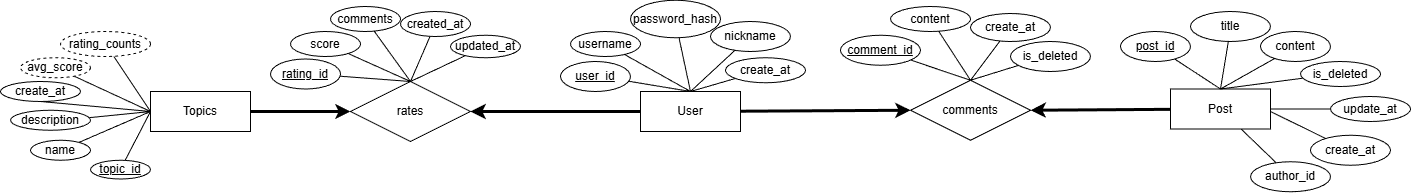

The diagram above was exported from draw.io. Its source (the exported page's mxGraphModel, read from the mxfile embedded in the PNG):
<mxGraphModel dx="2574" dy="2456" grid="1" gridSize="10" guides="1" tooltips="1" connect="1" arrows="1" fold="1" page="1" pageScale="1" pageWidth="850" pageHeight="1100" math="0" shadow="0" extFonts="Permanent Marker^https://fonts.googleapis.com/css?family=Permanent+Marker">
  <root>
    <mxCell id="0" />
    <mxCell id="1" parent="0" />
    <mxCell id="C_ZAdWkveBUx3exq2YkI-54" edge="1" parent="1" source="C_ZAdWkveBUx3exq2YkI-1" style="edgeStyle=orthogonalEdgeStyle;rounded=0;orthogonalLoop=1;jettySize=auto;html=1;entryX=1;entryY=0.5;entryDx=0;entryDy=0;strokeWidth=3;" target="C_ZAdWkveBUx3exq2YkI-52">
      <mxGeometry relative="1" as="geometry" />
    </mxCell>
    <mxCell id="C_ZAdWkveBUx3exq2YkI-96" edge="1" parent="1" source="C_ZAdWkveBUx3exq2YkI-1" style="rounded=0;orthogonalLoop=1;jettySize=auto;html=1;entryX=0;entryY=0.5;entryDx=0;entryDy=0;strokeWidth=3;" target="C_ZAdWkveBUx3exq2YkI-86">
      <mxGeometry relative="1" as="geometry" />
    </mxCell>
    <mxCell id="C_ZAdWkveBUx3exq2YkI-1" parent="1" style="whiteSpace=wrap;html=1;align=center;" value="User" vertex="1">
      <mxGeometry height="40" width="100" x="500" y="200" as="geometry" />
    </mxCell>
    <mxCell id="C_ZAdWkveBUx3exq2YkI-6" edge="1" parent="1" source="C_ZAdWkveBUx3exq2YkI-3" style="rounded=0;orthogonalLoop=1;jettySize=auto;html=1;entryX=0.5;entryY=0;entryDx=0;entryDy=0;strokeColor=default;endArrow=none;endFill=0;" target="C_ZAdWkveBUx3exq2YkI-1">
      <mxGeometry relative="1" as="geometry" />
    </mxCell>
    <mxCell id="C_ZAdWkveBUx3exq2YkI-3" parent="1" style="ellipse;whiteSpace=wrap;html=1;align=center;fontStyle=4;" value="user_id" vertex="1">
      <mxGeometry height="30" width="70" x="420" y="170" as="geometry" />
    </mxCell>
    <mxCell id="C_ZAdWkveBUx3exq2YkI-9" edge="1" parent="1" source="C_ZAdWkveBUx3exq2YkI-8" style="rounded=0;orthogonalLoop=1;jettySize=auto;html=1;entryX=0.5;entryY=0;entryDx=0;entryDy=0;endArrow=none;endFill=0;" target="C_ZAdWkveBUx3exq2YkI-1">
      <mxGeometry relative="1" as="geometry" />
    </mxCell>
    <mxCell id="C_ZAdWkveBUx3exq2YkI-8" parent="1" style="ellipse;whiteSpace=wrap;html=1;align=center;" value="username" vertex="1">
      <mxGeometry height="25" width="70" x="430" y="140" as="geometry" />
    </mxCell>
    <mxCell id="C_ZAdWkveBUx3exq2YkI-11" edge="1" parent="1" source="C_ZAdWkveBUx3exq2YkI-10" style="rounded=0;orthogonalLoop=1;jettySize=auto;html=1;entryX=0.5;entryY=0;entryDx=0;entryDy=0;endArrow=none;endFill=0;" target="C_ZAdWkveBUx3exq2YkI-1">
      <mxGeometry relative="1" as="geometry" />
    </mxCell>
    <mxCell id="C_ZAdWkveBUx3exq2YkI-10" parent="1" style="ellipse;whiteSpace=wrap;html=1;align=center;" value="password_hash" vertex="1">
      <mxGeometry height="37.5" width="90" x="490" y="108.75" as="geometry" />
    </mxCell>
    <mxCell id="C_ZAdWkveBUx3exq2YkI-14" edge="1" parent="1" source="C_ZAdWkveBUx3exq2YkI-13" style="rounded=0;orthogonalLoop=1;jettySize=auto;html=1;endArrow=none;endFill=0;entryX=0.5;entryY=0;entryDx=0;entryDy=0;" target="C_ZAdWkveBUx3exq2YkI-1">
      <mxGeometry relative="1" as="geometry">
        <mxPoint x="600" y="210" as="targetPoint" />
      </mxGeometry>
    </mxCell>
    <mxCell id="C_ZAdWkveBUx3exq2YkI-13" parent="1" style="ellipse;whiteSpace=wrap;html=1;align=center;" value="nickname" vertex="1">
      <mxGeometry height="30" width="80" x="570" y="130" as="geometry" />
    </mxCell>
    <mxCell id="C_ZAdWkveBUx3exq2YkI-16" edge="1" parent="1" source="C_ZAdWkveBUx3exq2YkI-15" style="rounded=0;orthogonalLoop=1;jettySize=auto;html=1;entryX=0.5;entryY=0;entryDx=0;entryDy=0;endArrow=none;endFill=0;" target="C_ZAdWkveBUx3exq2YkI-1">
      <mxGeometry relative="1" as="geometry" />
    </mxCell>
    <mxCell id="C_ZAdWkveBUx3exq2YkI-15" parent="1" style="ellipse;whiteSpace=wrap;html=1;align=center;" value="create_at" vertex="1">
      <mxGeometry height="25" width="80" x="585" y="166.25" as="geometry" />
    </mxCell>
    <mxCell id="C_ZAdWkveBUx3exq2YkI-97" edge="1" parent="1" source="C_ZAdWkveBUx3exq2YkI-17" style="rounded=0;orthogonalLoop=1;jettySize=auto;html=1;entryX=1;entryY=0.5;entryDx=0;entryDy=0;strokeWidth=3;" target="C_ZAdWkveBUx3exq2YkI-86">
      <mxGeometry relative="1" as="geometry" />
    </mxCell>
    <mxCell id="C_ZAdWkveBUx3exq2YkI-104" edge="1" parent="1" source="C_ZAdWkveBUx3exq2YkI-17" style="rounded=0;orthogonalLoop=1;jettySize=auto;html=1;endArrow=none;endFill=0;" target="C_ZAdWkveBUx3exq2YkI-103">
      <mxGeometry relative="1" as="geometry" />
    </mxCell>
    <mxCell id="C_ZAdWkveBUx3exq2YkI-17" parent="1" style="whiteSpace=wrap;html=1;align=center;" value="Post" vertex="1">
      <mxGeometry height="40" width="100" x="1030" y="197.5" as="geometry" />
    </mxCell>
    <mxCell id="C_ZAdWkveBUx3exq2YkI-18" edge="1" parent="1" source="C_ZAdWkveBUx3exq2YkI-19" style="rounded=0;orthogonalLoop=1;jettySize=auto;html=1;entryX=0.5;entryY=0;entryDx=0;entryDy=0;strokeColor=default;endArrow=none;endFill=0;" target="C_ZAdWkveBUx3exq2YkI-17">
      <mxGeometry relative="1" as="geometry" />
    </mxCell>
    <mxCell id="C_ZAdWkveBUx3exq2YkI-19" parent="1" style="ellipse;whiteSpace=wrap;html=1;align=center;fontStyle=4;" value="post_id" vertex="1">
      <mxGeometry height="30" width="70" x="980" y="140" as="geometry" />
    </mxCell>
    <mxCell id="C_ZAdWkveBUx3exq2YkI-20" edge="1" parent="1" source="C_ZAdWkveBUx3exq2YkI-21" style="rounded=0;orthogonalLoop=1;jettySize=auto;html=1;entryX=0.5;entryY=0;entryDx=0;entryDy=0;endArrow=none;endFill=0;" target="C_ZAdWkveBUx3exq2YkI-17">
      <mxGeometry relative="1" as="geometry" />
    </mxCell>
    <mxCell id="C_ZAdWkveBUx3exq2YkI-21" parent="1" style="ellipse;whiteSpace=wrap;html=1;align=center;" value="title" vertex="1">
      <mxGeometry height="30" width="80" x="1050" y="120" as="geometry" />
    </mxCell>
    <mxCell id="C_ZAdWkveBUx3exq2YkI-22" edge="1" parent="1" source="C_ZAdWkveBUx3exq2YkI-23" style="rounded=0;orthogonalLoop=1;jettySize=auto;html=1;entryX=0.5;entryY=0;entryDx=0;entryDy=0;endArrow=none;endFill=0;" target="C_ZAdWkveBUx3exq2YkI-17">
      <mxGeometry relative="1" as="geometry" />
    </mxCell>
    <mxCell id="C_ZAdWkveBUx3exq2YkI-23" parent="1" style="ellipse;whiteSpace=wrap;html=1;align=center;" value="content" vertex="1">
      <mxGeometry height="30" width="70" x="1120" y="140" as="geometry" />
    </mxCell>
    <mxCell id="C_ZAdWkveBUx3exq2YkI-24" edge="1" parent="1" source="C_ZAdWkveBUx3exq2YkI-25" style="rounded=0;orthogonalLoop=1;jettySize=auto;html=1;endArrow=none;endFill=0;">
      <mxGeometry relative="1" as="geometry">
        <mxPoint x="1130" y="220" as="targetPoint" />
      </mxGeometry>
    </mxCell>
    <mxCell id="C_ZAdWkveBUx3exq2YkI-25" parent="1" style="ellipse;whiteSpace=wrap;html=1;align=center;" value="create_at" vertex="1">
      <mxGeometry height="30" width="80" x="1170" y="243.75" as="geometry" />
    </mxCell>
    <mxCell id="C_ZAdWkveBUx3exq2YkI-26" edge="1" parent="1" source="C_ZAdWkveBUx3exq2YkI-27" style="rounded=0;orthogonalLoop=1;jettySize=auto;html=1;entryX=1;entryY=0.5;entryDx=0;entryDy=0;endArrow=none;endFill=0;" target="C_ZAdWkveBUx3exq2YkI-17">
      <mxGeometry relative="1" as="geometry">
        <mxPoint x="829.9999999999995" y="164.99999999999977" as="targetPoint" />
      </mxGeometry>
    </mxCell>
    <mxCell id="C_ZAdWkveBUx3exq2YkI-27" parent="1" style="ellipse;whiteSpace=wrap;html=1;align=center;" value="update_at" vertex="1">
      <mxGeometry height="25" width="80" x="1190" y="205" as="geometry" />
    </mxCell>
    <mxCell id="C_ZAdWkveBUx3exq2YkI-30" edge="1" parent="1" source="C_ZAdWkveBUx3exq2YkI-29" style="rounded=0;orthogonalLoop=1;jettySize=auto;html=1;endArrow=none;endFill=0;entryX=0.5;entryY=0;entryDx=0;entryDy=0;" target="C_ZAdWkveBUx3exq2YkI-17">
      <mxGeometry relative="1" as="geometry" />
    </mxCell>
    <mxCell id="C_ZAdWkveBUx3exq2YkI-29" parent="1" style="ellipse;whiteSpace=wrap;html=1;align=center;" value="is_deleted" vertex="1">
      <mxGeometry height="25" width="80" x="1160" y="170" as="geometry" />
    </mxCell>
    <mxCell id="C_ZAdWkveBUx3exq2YkI-55" edge="1" parent="1" source="C_ZAdWkveBUx3exq2YkI-38" style="edgeStyle=orthogonalEdgeStyle;rounded=0;orthogonalLoop=1;jettySize=auto;html=1;entryX=0;entryY=0.5;entryDx=0;entryDy=0;strokeWidth=3;" target="C_ZAdWkveBUx3exq2YkI-52">
      <mxGeometry relative="1" as="geometry" />
    </mxCell>
    <mxCell id="C_ZAdWkveBUx3exq2YkI-38" parent="1" style="whiteSpace=wrap;html=1;align=center;" value="Topics" vertex="1">
      <mxGeometry height="40" width="100" x="10" y="200" as="geometry" />
    </mxCell>
    <mxCell id="C_ZAdWkveBUx3exq2YkI-39" edge="1" parent="1" source="C_ZAdWkveBUx3exq2YkI-40" style="rounded=0;orthogonalLoop=1;jettySize=auto;html=1;entryX=0;entryY=0.5;entryDx=0;entryDy=0;strokeColor=default;endArrow=none;endFill=0;" target="C_ZAdWkveBUx3exq2YkI-38">
      <mxGeometry relative="1" as="geometry" />
    </mxCell>
    <mxCell id="C_ZAdWkveBUx3exq2YkI-40" parent="1" style="ellipse;whiteSpace=wrap;html=1;align=center;fontStyle=4;" value="topic_id" vertex="1">
      <mxGeometry height="18.75" width="60" x="-50" y="268.75" as="geometry" />
    </mxCell>
    <mxCell id="C_ZAdWkveBUx3exq2YkI-41" edge="1" parent="1" source="C_ZAdWkveBUx3exq2YkI-42" style="rounded=0;orthogonalLoop=1;jettySize=auto;html=1;entryX=0;entryY=0.5;entryDx=0;entryDy=0;endArrow=none;endFill=0;" target="C_ZAdWkveBUx3exq2YkI-38">
      <mxGeometry relative="1" as="geometry" />
    </mxCell>
    <mxCell id="C_ZAdWkveBUx3exq2YkI-42" parent="1" style="ellipse;whiteSpace=wrap;html=1;align=center;" value="name" vertex="1">
      <mxGeometry height="20" width="60" x="-110" y="248.75" as="geometry" />
    </mxCell>
    <mxCell id="C_ZAdWkveBUx3exq2YkI-43" edge="1" parent="1" source="C_ZAdWkveBUx3exq2YkI-44" style="rounded=0;orthogonalLoop=1;jettySize=auto;html=1;entryX=0;entryY=0.5;entryDx=0;entryDy=0;endArrow=none;endFill=0;" target="C_ZAdWkveBUx3exq2YkI-38">
      <mxGeometry relative="1" as="geometry" />
    </mxCell>
    <mxCell id="C_ZAdWkveBUx3exq2YkI-44" parent="1" style="ellipse;whiteSpace=wrap;html=1;align=center;" value="description" vertex="1">
      <mxGeometry height="20" width="80" x="-130" y="218.75" as="geometry" />
    </mxCell>
    <mxCell id="C_ZAdWkveBUx3exq2YkI-50" edge="1" parent="1" source="C_ZAdWkveBUx3exq2YkI-49" style="rounded=0;orthogonalLoop=1;jettySize=auto;html=1;entryX=0;entryY=0.5;entryDx=0;entryDy=0;endArrow=none;endFill=0;exitX=0.5;exitY=1;exitDx=0;exitDy=0;" target="C_ZAdWkveBUx3exq2YkI-38">
      <mxGeometry relative="1" as="geometry">
        <mxPoint x="132.98746551464865" y="172.09958204616805" as="sourcePoint" />
      </mxGeometry>
    </mxCell>
    <mxCell id="C_ZAdWkveBUx3exq2YkI-49" parent="1" style="ellipse;whiteSpace=wrap;html=1;align=center;" value="create_at" vertex="1">
      <mxGeometry height="20" width="80" x="-140" y="190" as="geometry" />
    </mxCell>
    <mxCell id="C_ZAdWkveBUx3exq2YkI-52" parent="1" style="shape=rhombus;perimeter=rhombusPerimeter;whiteSpace=wrap;html=1;align=center;" value="rates" vertex="1">
      <mxGeometry height="60" width="120" x="210" y="190" as="geometry" />
    </mxCell>
    <mxCell id="C_ZAdWkveBUx3exq2YkI-57" edge="1" parent="1" source="C_ZAdWkveBUx3exq2YkI-56" style="rounded=0;orthogonalLoop=1;jettySize=auto;html=1;endArrow=none;endFill=0;entryX=0.5;entryY=0;entryDx=0;entryDy=0;" target="C_ZAdWkveBUx3exq2YkI-52" value="">
      <mxGeometry relative="1" as="geometry" />
    </mxCell>
    <mxCell id="C_ZAdWkveBUx3exq2YkI-56" parent="1" style="ellipse;whiteSpace=wrap;html=1;align=center;fontStyle=4;" value="rating_id" vertex="1">
      <mxGeometry height="30" width="70" x="130" y="167.5" as="geometry" />
    </mxCell>
    <mxCell id="C_ZAdWkveBUx3exq2YkI-60" edge="1" parent="1" source="C_ZAdWkveBUx3exq2YkI-59" style="rounded=0;orthogonalLoop=1;jettySize=auto;html=1;entryX=0.5;entryY=0;entryDx=0;entryDy=0;endArrow=none;endFill=0;" target="C_ZAdWkveBUx3exq2YkI-52">
      <mxGeometry relative="1" as="geometry" />
    </mxCell>
    <mxCell id="C_ZAdWkveBUx3exq2YkI-59" parent="1" style="ellipse;whiteSpace=wrap;html=1;align=center;" value="score" vertex="1">
      <mxGeometry height="25" width="70" x="150" y="140" as="geometry" />
    </mxCell>
    <mxCell id="C_ZAdWkveBUx3exq2YkI-61" parent="1" style="ellipse;whiteSpace=wrap;html=1;align=center;" value="comments" vertex="1">
      <mxGeometry height="25" width="70" x="190" y="115" as="geometry" />
    </mxCell>
    <mxCell id="C_ZAdWkveBUx3exq2YkI-62" edge="1" parent="1" source="C_ZAdWkveBUx3exq2YkI-61" style="rounded=0;orthogonalLoop=1;jettySize=auto;html=1;endArrow=none;endFill=0;entryX=0.5;entryY=0;entryDx=0;entryDy=0;" target="C_ZAdWkveBUx3exq2YkI-52">
      <mxGeometry relative="1" as="geometry">
        <mxPoint x="270" y="200" as="targetPoint" />
      </mxGeometry>
    </mxCell>
    <mxCell id="C_ZAdWkveBUx3exq2YkI-64" edge="1" parent="1" source="C_ZAdWkveBUx3exq2YkI-63" style="rounded=0;orthogonalLoop=1;jettySize=auto;html=1;entryX=0.5;entryY=0;entryDx=0;entryDy=0;endArrow=none;endFill=0;" target="C_ZAdWkveBUx3exq2YkI-52">
      <mxGeometry relative="1" as="geometry" />
    </mxCell>
    <mxCell id="C_ZAdWkveBUx3exq2YkI-63" parent="1" style="ellipse;whiteSpace=wrap;html=1;align=center;" value="created_at" vertex="1">
      <mxGeometry height="25" width="70" x="260" y="120" as="geometry" />
    </mxCell>
    <mxCell id="C_ZAdWkveBUx3exq2YkI-66" edge="1" parent="1" source="C_ZAdWkveBUx3exq2YkI-65" style="rounded=0;orthogonalLoop=1;jettySize=auto;html=1;entryX=0.5;entryY=0;entryDx=0;entryDy=0;endArrow=none;endFill=0;" target="C_ZAdWkveBUx3exq2YkI-52">
      <mxGeometry relative="1" as="geometry" />
    </mxCell>
    <mxCell id="C_ZAdWkveBUx3exq2YkI-65" parent="1" style="ellipse;whiteSpace=wrap;html=1;align=center;" value="updated_at" vertex="1">
      <mxGeometry height="22.5" width="70" x="310" y="143.75" as="geometry" />
    </mxCell>
    <mxCell id="C_ZAdWkveBUx3exq2YkI-86" parent="1" style="shape=rhombus;perimeter=rhombusPerimeter;whiteSpace=wrap;html=1;align=center;" value="comments" vertex="1">
      <mxGeometry height="60" width="120" x="770" y="188.75" as="geometry" />
    </mxCell>
    <mxCell id="C_ZAdWkveBUx3exq2YkI-88" edge="1" parent="1" source="C_ZAdWkveBUx3exq2YkI-89" style="rounded=0;orthogonalLoop=1;jettySize=auto;html=1;endArrow=none;endFill=0;entryX=0.5;entryY=0;entryDx=0;entryDy=0;" target="C_ZAdWkveBUx3exq2YkI-86">
      <mxGeometry relative="1" as="geometry">
        <mxPoint x="830" y="300" as="targetPoint" />
      </mxGeometry>
    </mxCell>
    <mxCell id="C_ZAdWkveBUx3exq2YkI-89" parent="1" style="ellipse;whiteSpace=wrap;html=1;align=center;fontStyle=4;" value="comment_id" vertex="1">
      <mxGeometry height="30" width="80" x="700" y="143.75" as="geometry" />
    </mxCell>
    <mxCell id="C_ZAdWkveBUx3exq2YkI-90" edge="1" parent="1" source="C_ZAdWkveBUx3exq2YkI-91" style="rounded=0;orthogonalLoop=1;jettySize=auto;html=1;endArrow=none;endFill=0;entryX=0.5;entryY=0;entryDx=0;entryDy=0;" target="C_ZAdWkveBUx3exq2YkI-86">
      <mxGeometry relative="1" as="geometry">
        <mxPoint x="830" y="250" as="targetPoint" />
      </mxGeometry>
    </mxCell>
    <mxCell id="C_ZAdWkveBUx3exq2YkI-91" parent="1" style="ellipse;whiteSpace=wrap;html=1;align=center;" value="content" vertex="1">
      <mxGeometry height="25" width="80" x="750" y="115" as="geometry" />
    </mxCell>
    <mxCell id="C_ZAdWkveBUx3exq2YkI-92" edge="1" parent="1" source="C_ZAdWkveBUx3exq2YkI-93" style="rounded=0;orthogonalLoop=1;jettySize=auto;html=1;endArrow=none;endFill=0;entryX=0.5;entryY=0;entryDx=0;entryDy=0;" target="C_ZAdWkveBUx3exq2YkI-86">
      <mxGeometry relative="1" as="geometry">
        <mxPoint x="830" y="300" as="targetPoint" />
      </mxGeometry>
    </mxCell>
    <mxCell id="C_ZAdWkveBUx3exq2YkI-93" parent="1" style="ellipse;whiteSpace=wrap;html=1;align=center;" value="create_at" vertex="1">
      <mxGeometry height="28" width="80" x="830" y="122" as="geometry" />
    </mxCell>
    <mxCell id="C_ZAdWkveBUx3exq2YkI-94" edge="1" parent="1" source="C_ZAdWkveBUx3exq2YkI-95" style="rounded=0;orthogonalLoop=1;jettySize=auto;html=1;endArrow=none;endFill=0;entryX=0.5;entryY=0;entryDx=0;entryDy=0;" target="C_ZAdWkveBUx3exq2YkI-86">
      <mxGeometry relative="1" as="geometry">
        <mxPoint x="830" y="320" as="targetPoint" />
      </mxGeometry>
    </mxCell>
    <mxCell id="C_ZAdWkveBUx3exq2YkI-95" parent="1" style="ellipse;whiteSpace=wrap;html=1;align=center;" value="is_deleted" vertex="1">
      <mxGeometry height="30" width="80" x="870" y="150" as="geometry" />
    </mxCell>
    <mxCell id="C_ZAdWkveBUx3exq2YkI-100" edge="1" parent="1" source="C_ZAdWkveBUx3exq2YkI-99" style="rounded=0;orthogonalLoop=1;jettySize=auto;html=1;endArrow=none;endFill=0;">
      <mxGeometry relative="1" as="geometry">
        <mxPoint x="10" y="220" as="targetPoint" />
      </mxGeometry>
    </mxCell>
    <mxCell id="C_ZAdWkveBUx3exq2YkI-99" parent="1" style="ellipse;whiteSpace=wrap;html=1;align=center;dashed=1;" value="avg_score" vertex="1">
      <mxGeometry height="20" width="70" x="-120" y="166.25" as="geometry" />
    </mxCell>
    <mxCell id="C_ZAdWkveBUx3exq2YkI-102" edge="1" parent="1" source="C_ZAdWkveBUx3exq2YkI-101" style="rounded=0;orthogonalLoop=1;jettySize=auto;html=1;endArrow=none;endFill=0;">
      <mxGeometry relative="1" as="geometry">
        <mxPoint x="10" y="220" as="targetPoint" />
      </mxGeometry>
    </mxCell>
    <mxCell id="C_ZAdWkveBUx3exq2YkI-101" parent="1" style="ellipse;whiteSpace=wrap;html=1;align=center;dashed=1;" value="rating_counts" vertex="1">
      <mxGeometry height="25" width="90" x="-80" y="140" as="geometry" />
    </mxCell>
    <mxCell id="C_ZAdWkveBUx3exq2YkI-103" parent="1" style="ellipse;whiteSpace=wrap;html=1;align=center;" value="author_id" vertex="1">
      <mxGeometry height="30" width="80" x="1110" y="270.25" as="geometry" />
    </mxCell>
  </root>
</mxGraphModel>